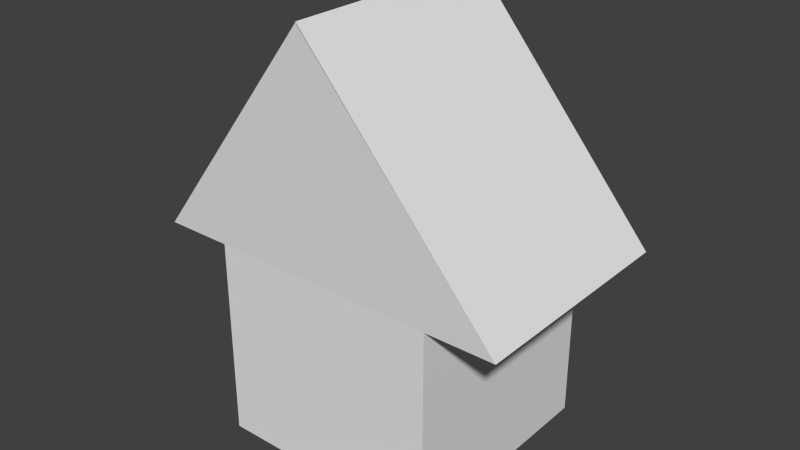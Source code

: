 # Source: arrow.blend  (saved by Blender 2.72.0; exported with 4.5.12 LTS)
import bpy
from mathutils import Matrix  # noqa: F401  (used for matrix-valued properties, if any)

bpy.ops.wm.read_factory_settings(use_empty=True)
scene = bpy.context.scene
scene.name = 'Scene'

# ---- collections
col_collection_1 = bpy.data.collections.new('Collection 1'); scene.collection.children.link(col_collection_1)

# ---- world
world_world = bpy.data.worlds.new('World'); scene.world = world_world
world_world.color = (0.05088, 0.05088, 0.05088)
world_world.use_sun_shadow = False
world_world.sun_shadow_jitter_overblur = 0.0
world_world.cycles.sampling_method = 'MANUAL'
world_world.cycles.sample_map_resolution = 256

# ---- meshes
me_cube_002 = bpy.data.meshes.new('Cube.002')
me_cube_002.from_pydata([(0.142, 0.2272, -0.1728), (0.142, -0.2272, -0.1728), (-0.142, -0.2272, -0.1728), (-0.142, 0.2272, -0.1728), (0.142, 0.2272, -0.6272), (0.142, -0.2272, -0.6272), (-0.142, -0.2272, -0.6272), (-0.142, 0.2272, -0.6272), (-0.0001233, 0.2032, 0.2293), (-0.0001233, -0.2512, 0.2293), (-0.002115, -0.2472, 0.2272), (-0.002115, 0.2072, 0.2272), (0.2272, 0.2272, -0.2272), (0.2272, -0.2272, -0.2272), (-0.2272, -0.2272, -0.2272), (-0.2272, 0.2272, -0.2272)], [], [(4, 5, 1, 0), (5, 6, 2, 1), (6, 7, 3, 2), (7, 4, 0, 3), (0, 1, 2, 3), (7, 6, 5, 4), (12, 13, 9, 8), (13, 14, 10, 9), (14, 15, 11, 10), (15, 12, 8, 11), (8, 9, 10, 11), (15, 14, 13, 12)])
me_cube_002.use_remesh_preserve_volume = False
me_cube_002.use_remesh_preserve_attributes = False
me_cube_002.use_mirror_vertex_groups = False
me_cube_002.update()

# ---- objects
ob_cube_001 = bpy.data.objects.new('Cube.001', me_cube_002)

# ---- transforms, parenting, visibility, modifiers, constraints
ob_cube_001.location = (0.0, 0.0, 0.6)
ob_cube_001.scale = (0.8, 0.5, 0.5)
ob_cube_001.lineart.crease_threshold = 0.0

# ---- collection membership
col_collection_1.objects.link(ob_cube_001)

# ---- scene / render settings (as saved in the file)
scene.frame_start = 1; scene.frame_end = 250; scene.frame_set(1)
scene.render.engine = 'BLENDER_EEVEE_NEXT'
scene.render.resolution_percentage = 50
scene.render.dither_intensity = 0.0
scene.cycles.use_denoising = False
scene.cycles.samples = 10
scene.cycles.sampling_pattern = 'TABULATED_SOBOL'
scene.cycles.light_sampling_threshold = 0.0
scene.cycles.use_adaptive_sampling = False
scene.cycles.use_light_tree = False
scene.cycles.blur_glossy = 0.0
scene.cycles.pixel_filter_type = 'GAUSSIAN'
scene.cycles.sample_clamp_indirect = 0.0
scene.view_settings.view_transform = 'Standard'
bpy.context.view_layer.update()

# ---- added for rendering (the .blend has no active camera and no usable light): camera, sun
cam_auto = bpy.data.cameras.new('AutoCamera')
cam_auto.lens = 50.0
cam_auto.sensor_width = 36.0
cam_auto.clip_end = 1000.0
ob_auto_camera = bpy.data.objects.new('AutoCamera', cam_auto)
scene.collection.objects.link(ob_auto_camera)
ob_auto_camera.location = (0.564904, -0.68388, 0.952435)
ob_auto_camera.rotation_euler = (1.09748, -7.21219e-08, 0.694738)
scene.camera = ob_auto_camera
light_auto_sun = bpy.data.lights.new('AutoSun', 'SUN')
light_auto_sun.energy = 3.0
light_auto_sun.angle = 0.0523599
ob_auto_sun = bpy.data.objects.new('AutoSun', light_auto_sun)
scene.collection.objects.link(ob_auto_sun)
ob_auto_sun.rotation_euler = (0.872665, 0.174533, 0.523599)
bpy.context.view_layer.update()
